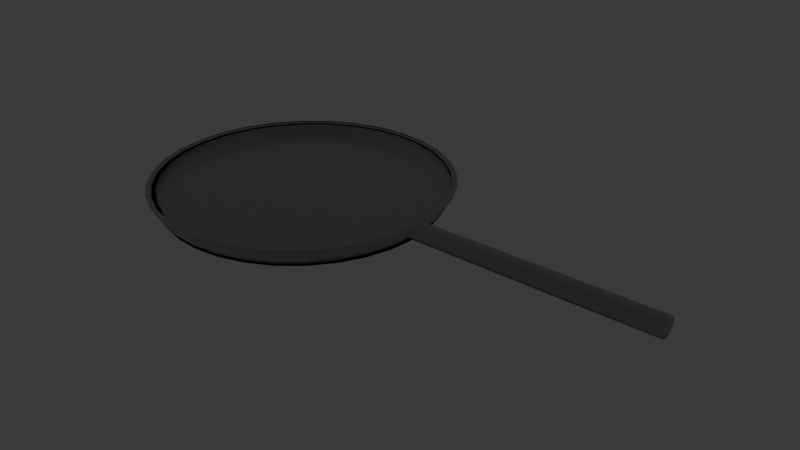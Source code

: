 # Source: frying-pan.blend  (saved by Blender 4.4.32; exported with 4.5.12 LTS)
import bpy
from mathutils import Matrix  # noqa: F401  (used for matrix-valued properties, if any)

bpy.ops.wm.read_factory_settings(use_empty=True)
scene = bpy.context.scene
scene.name = 'Scene'

# ---- collections
col_collection = bpy.data.collections.new('Collection'); scene.collection.children.link(col_collection)

# ---- materials (node trees are filled in below, after node groups)
mat_panmaterial = bpy.data.materials.new('PanMaterial')

# ---- material node trees
mat_panmaterial.use_nodes = True; mat_panmaterial.node_tree.nodes.clear()
_N = mat_panmaterial.node_tree.nodes; _L = mat_panmaterial.node_tree.links
n0 = _N.new('ShaderNodeOutputMaterial'); n0.name = 'Material Output'; n0.location = (300, 300)
n1 = _N.new('ShaderNodeBsdfDiffuse'); n1.name = 'Diffuse BSDF'; n1.location = (58, 285)
n1.inputs[0].default_value = (0.02638, 0.02638, 0.02638, 1.0)
n1.inputs[1].default_value = 1.0
_L.new(n1.outputs[0], n0.inputs[0])
n0.is_active_output = True

# ---- world
world_world = bpy.data.worlds.new('World'); scene.world = world_world
world_world.use_nodes = True; world_world.node_tree.nodes.clear()
_N = world_world.node_tree.nodes; _L = world_world.node_tree.links
n0 = _N.new('ShaderNodeOutputWorld'); n0.name = 'World Output'; n0.location = (300, 300)
n1 = _N.new('ShaderNodeBackground'); n1.name = 'Background'; n1.location = (10, 300)
n1.inputs[0].default_value = (0.05088, 0.05088, 0.05088, 1.0)
_L.new(n1.outputs[0], n0.inputs[0])
n0.is_active_output = True
world_world.color = (0.05088, 0.05088, 0.05088)
world_world.sun_shadow_jitter_overblur = 0.0

# ---- meshes
me_panmesh = bpy.data.meshes.new('PanMesh')
me_panmesh.from_pydata([(0.0, 1.0, 0.0), (-0.1951, 0.9808, 0.0), (-0.3827, 0.9239, 0.0), (-0.5556, 0.8315, 0.0), (-0.7071, 0.7071, 0.0), (-0.8315, 0.5556, 0.0), (-0.9239, 0.3827, 0.0), (-0.9808, 0.1951, 0.0), (-1.0, 0.0, 0.0), (-0.9808, -0.1951, 0.0), (-0.9239, -0.3827, 0.0), (-0.8315, -0.5556, 0.0), (-0.7071, -0.7071, 0.0), (-0.5556, -0.8315, 0.0), (-0.3827, -0.9239, 0.0), (-0.1951, -0.9808, 0.0), (0.0, -1.0, 0.0), (0.1951, -0.9808, 0.0), (0.3827, -0.9239, 0.0), (0.5556, -0.8315, 0.0), (0.7071, -0.7071, 0.0), (0.8315, -0.5556, 0.0), (0.9239, -0.3827, 0.0), (0.9808, -0.1951, 0.0), (1.0, 0.0, 0.0), (0.9808, 0.1951, 0.0), (0.9239, 0.3827, 0.0), (0.8315, 0.5556, 0.0), (0.7071, 0.7071, 0.0), (0.5556, 0.8315, 0.0), (0.3827, 0.9239, 0.0), (0.1951, 0.9808, 0.0), (-2.619e-09, 2.794e-09, 0.0), (-1.19e-09, 1.088, 0.1471), (-0.2122, 1.067, 0.1471), (-0.4163, 1.005, 0.1471), (-0.6044, 0.9045, 0.1471), (-0.7692, 0.7692, 0.1471), (-0.9045, 0.6044, 0.1471), (-1.005, 0.4163, 0.1471), (-1.067, 0.2122, 0.1471), (-1.088, 5.902e-09, 0.1471), (-1.067, -0.2122, 0.1471), (-1.005, -0.4163, 0.1471), (-0.9045, -0.6044, 0.1471), (-0.7692, -0.7692, 0.1471), (-0.6044, -0.9045, 0.1471), (-0.4163, -1.005, 0.1471), (-0.2122, -1.067, 0.1471), (-1.19e-09, -1.088, 0.1471), (0.2122, -1.067, 0.1471), (0.4163, -1.005, 0.1471), (0.6044, -0.9045, 0.1471), (0.7692, -0.7692, 0.1471), (0.9045, -0.6044, 0.1471), (1.005, -0.4163, 0.1471), (1.067, -0.2122, 0.1471), (1.088, 5.902e-09, 0.1471), (1.067, 0.2122, 0.1471), (1.005, 0.4163, 0.1471), (0.9045, 0.6044, 0.1471), (0.7692, 0.7692, 0.1471), (0.6044, 0.9045, 0.1471), (0.4163, 1.005, 0.1471), (0.2122, 1.067, 0.1471), (-0.2024, 1.017, -0.002741), (-5.551e-10, 1.037, -0.002741), (-0.3969, 0.9583, -0.002741), (-0.5763, 0.8624, -0.002741), (-0.7334, 0.7334, -0.002741), (-0.8624, 0.5763, -0.002741), (-0.9583, 0.3969, -0.002741), (-1.017, 0.2024, -0.002741), (-1.037, 1.388e-10, -0.002741), (-1.017, -0.2024, -0.002741), (-0.9583, -0.3969, -0.002741), (-0.8624, -0.5763, -0.002741), (-0.7334, -0.7334, -0.002741), (-0.5763, -0.8624, -0.002741), (-0.3969, -0.9583, -0.002741), (-0.2024, -1.017, -0.002741), (-5.551e-10, -1.037, -0.002741), (0.2024, -1.017, -0.002741), (0.3969, -0.9583, -0.002741), (0.5763, -0.8624, -0.002741), (0.7334, -0.7334, -0.002741), (0.8624, -0.5763, -0.002741), (0.9583, -0.3969, -0.002741), (1.017, -0.2024, -0.002741), (1.037, 1.388e-10, -0.002741), (1.017, 0.2024, -0.002741), (0.9583, 0.3969, -0.002741), (0.8624, 0.5763, -0.002741), (0.7334, 0.7334, -0.002741), (0.5763, 0.8624, -0.002741), (0.3969, 0.9583, -0.002741), (0.2024, 1.017, -0.002741), (-0.2201, 1.107, 0.1499), (-1.789e-09, 1.128, 0.1499), (-0.4318, 1.043, 0.1499), (-0.6269, 0.9382, 0.1499), (-0.7979, 0.7979, 0.1499), (-0.9382, 0.6269, 0.1499), (-1.043, 0.4318, 0.1499), (-1.107, 0.2201, 0.1499), (-1.128, 6.261e-09, 0.1499), (-1.107, -0.2201, 0.1499), (-1.043, -0.4318, 0.1499), (-0.9382, -0.6269, 0.1499), (-0.7979, -0.7979, 0.1499), (-0.6269, -0.9382, 0.1499), (-0.4318, -1.043, 0.1499), (-0.2201, -1.107, 0.1499), (-1.789e-09, -1.128, 0.1499), (0.2201, -1.107, 0.1499), (0.4318, -1.043, 0.1499), (0.6269, -0.9382, 0.1499), (0.7979, -0.7979, 0.1499), (0.9382, -0.6269, 0.1499), (1.043, -0.4318, 0.1499), (1.107, -0.2201, 0.1499), (1.128, 6.261e-09, 0.1499), (1.107, 0.2201, 0.1499), (1.043, 0.4318, 0.1499), (0.9382, 0.6269, 0.1499), (0.7979, 0.7979, 0.1499), (0.6269, 0.9382, 0.1499), (0.4318, 1.043, 0.1499), (0.2201, 1.107, 0.1499), (2.941, -0.02422, -0.004893), (2.94, -0.04148, 0.002189), (2.94, -0.05661, 0.01172), (2.94, -0.06903, 0.02333), (2.94, -0.07826, 0.03659), (2.94, -0.08394, 0.05096), (2.94, -0.08586, 0.06592), (2.94, -0.08394, 0.08087), (2.94, -0.07826, 0.09525), (2.94, -0.06903, 0.1085), (2.94, -0.05661, 0.1201), (2.94, -0.04148, 0.1296), (2.94, -0.02422, 0.1367), (2.94, 0.0, 0.139), (2.941, 0.02422, -0.004893), (2.94, 0.04148, 0.002189), (2.94, 0.05661, 0.01172), (2.94, 0.06903, 0.02333), (2.94, 0.07826, 0.03659), (2.94, 0.08394, 0.05096), (2.94, 0.08586, 0.06592), (2.94, 0.08394, 0.08087), (2.94, 0.07826, 0.09525), (2.94, 0.06903, 0.1085), (2.94, 0.05661, 0.1201), (2.94, 0.04148, 0.1296), (2.94, 0.02422, 0.1367), (1.127, -0.0003512, 0.147), (1.12, -0.0329, 0.1408), (1.094, -0.07612, 0.1046), (1.109, -0.05339, 0.1247), (1.075, -0.08223, 0.07378), (1.048, -0.03779, 0.01989), (1.058, -0.06604, 0.04203), (1.043, -0.0209, 0.009684), (1.044, 0.0007522, 0.003984), (1.12, 0.0329, 0.1408), (1.109, 0.05326, 0.1248), (1.094, 0.07612, 0.1046), (1.076, 0.08222, 0.0739), (1.058, 0.06597, 0.04193), (1.048, 0.03779, 0.01989), (1.043, 0.02066, 0.0096), (2.971, 0.0, 0.06862), (2.941, 0.0, -0.008368), (1.043, -0.000121, 0.009642)], [(171, 164), (164, 163)], [(21, 20, 32), (8, 7, 32), (22, 21, 32), (9, 8, 32), (23, 22, 32), (10, 9, 32), (24, 23, 32), (11, 10, 32), (25, 24, 32), (12, 11, 32), (26, 25, 32), (13, 12, 32), (27, 26, 32), (14, 13, 32), (1, 0, 32), (28, 27, 32), (15, 14, 32), (2, 1, 32), (29, 28, 32), (16, 15, 32), (3, 2, 32), (30, 29, 32), (17, 16, 32), (4, 3, 32), (31, 30, 32), (18, 17, 32), (5, 4, 32), (0, 31, 32), (19, 18, 32), (6, 5, 32), (20, 19, 32), (7, 6, 32), (1, 2, 67, 65), (27, 28, 93, 92), (49, 48, 112, 113), (0, 1, 65, 66), (26, 27, 92, 91), (48, 47, 111, 112), (25, 26, 91, 90), (47, 46, 110, 111), (24, 25, 90, 89), (46, 45, 109, 110), (23, 24, 89, 88), (45, 44, 108, 109), (22, 23, 88, 87), (44, 43, 107, 108), (21, 22, 87, 86), (43, 42, 106, 107), (20, 21, 86, 85), (42, 41, 105, 106), (19, 20, 85, 84), (41, 40, 104, 105), (18, 19, 84, 83), (40, 39, 103, 104), (17, 18, 83, 82), (39, 38, 102, 103), (33, 64, 128, 98), (16, 17, 82, 81), (38, 37, 101, 102), (64, 63, 127, 128), (15, 16, 81, 80), (37, 36, 100, 101), (63, 62, 126, 127), (14, 15, 80, 79), (89, 90, 122, 121), (76, 77, 109, 108), (90, 91, 123, 122), (77, 78, 110, 109), (91, 92, 124, 123), (78, 79, 111, 110), (66, 65, 97, 98), (92, 93, 125, 124), (79, 80, 112, 111), (65, 67, 99, 97), (93, 94, 126, 125), (80, 81, 113, 112), (67, 68, 100, 99), (94, 95, 127, 126), (81, 82, 114, 113), (68, 69, 101, 100), (95, 96, 128, 127), (82, 83, 115, 114), (69, 70, 102, 101), (96, 66, 98, 128), (83, 84, 116, 115), (70, 71, 103, 102), (84, 85, 117, 116), (71, 72, 104, 103), (85, 86, 118, 117), (72, 73, 105, 104), (86, 87, 119, 118), (73, 74, 106, 105), (87, 88, 120, 119), (74, 75, 107, 106), (88, 89, 121, 120), (75, 76, 108, 107), (50, 49, 113, 114), (28, 29, 94, 93), (2, 3, 68, 67), (51, 50, 114, 115), (29, 30, 95, 94), (3, 4, 69, 68), (52, 51, 115, 116), (30, 31, 96, 95), (4, 5, 70, 69), (53, 52, 116, 117), (31, 0, 66, 96), (5, 6, 71, 70), (54, 53, 117, 118), (6, 7, 72, 71), (55, 54, 118, 119), (7, 8, 73, 72), (56, 55, 119, 120), (8, 9, 74, 73), (57, 56, 120, 121), (9, 10, 75, 74), (58, 57, 121, 122), (10, 11, 76, 75), (59, 58, 122, 123), (11, 12, 77, 76), (60, 59, 123, 124), (34, 33, 98, 97), (12, 13, 78, 77), (61, 60, 124, 125), (35, 34, 97, 99), (13, 14, 79, 78), (62, 61, 125, 126), (36, 35, 99, 100), (141, 142, 156, 157), (159, 139, 140, 157), (140, 141, 157), (158, 138, 139, 159), (160, 136, 137, 158), (158, 137, 138), (162, 134, 135, 160), (160, 135, 136), (161, 132, 133, 162), (162, 133, 134), (130, 131, 161, 163), (161, 131, 132), (163, 129, 130), (136, 135, 172), (142, 155, 165, 156), (165, 154, 153, 166), (155, 154, 165), (166, 153, 152, 167), (167, 151, 150, 168), (152, 151, 167), (168, 149, 148, 169), (150, 149, 168), (169, 147, 146, 170), (148, 147, 169), (144, 171, 170, 145), (146, 145, 170), (143, 171, 144), (148, 149, 172), (174, 171, 143, 173), (149, 150, 172), (154, 155, 172), (130, 129, 172), (133, 132, 172), (152, 153, 172), (143, 144, 172), (139, 138, 172), (146, 147, 172), (137, 136, 172), (134, 133, 172), (150, 151, 172), (138, 137, 172), (155, 142, 172), (129, 173, 172), (147, 148, 172), (142, 141, 172), (135, 134, 172), (144, 145, 172), (140, 139, 172), (131, 130, 172), (151, 152, 172), (153, 154, 172), (145, 146, 172), (141, 140, 172), (132, 131, 172), (163, 174, 173, 129), (172, 173, 143)])
me_panmesh.polygons.foreach_set('use_smooth', [True] * 184)
_uv = me_panmesh.uv_layers.new(name='UVMap')
_uv.uv.foreach_set('vector', [0.7378, 0.4914, 0.6932, 0.4825, 0.7605, 0.2605, 0.6512, 0.05594, 0.6932, 0.03854, 0.7605, 0.2605, 0.7833, 0.4914, 0.7378, 0.4914, 0.7605, 0.2605, 0.6133, 0.08121, 0.6512, 0.05594, 0.7605, 0.2605, 0.8279, 0.4825, 0.7833, 0.4914, 0.7605, 0.2605, 0.5812, 0.1134, 0.6133, 0.08121, 0.7605, 0.2605, 0.8699, 0.4651, 0.8279, 0.4825, 0.7605, 0.2605, 0.5559, 0.1512, 0.5812, 0.1134, 0.7605, 0.2605, 0.9077, 0.4399, 0.8699, 0.4651, 0.7605, 0.2605, 0.5385, 0.1932, 0.5559, 0.1512, 0.7605, 0.2605, 0.9399, 0.4077, 0.9077, 0.4399, 0.7605, 0.2605, 0.5296, 0.2378, 0.5385, 0.1932, 0.7605, 0.2605, 0.9651, 0.3699, 0.9399, 0.4077, 0.7605, 0.2605, 0.5296, 0.2833, 0.5296, 0.2378, 0.7605, 0.2605, 0.9399, 0.1134, 0.9651, 0.1512, 0.7605, 0.2605, 0.9825, 0.3279, 0.9651, 0.3699, 0.7605, 0.2605, 0.5385, 0.3279, 0.5296, 0.2833, 0.7605, 0.2605, 0.9077, 0.08121, 0.9399, 0.1134, 0.7605, 0.2605, 0.9914, 0.2833, 0.9825, 0.3279, 0.7605, 0.2605, 0.5559, 0.3699, 0.5385, 0.3279, 0.7605, 0.2605, 0.8699, 0.05594, 0.9077, 0.08121, 0.7605, 0.2605, 0.9914, 0.2378, 0.9914, 0.2833, 0.7605, 0.2605, 0.5812, 0.4077, 0.5559, 0.3699, 0.7605, 0.2605, 0.8279, 0.03854, 0.8699, 0.05594, 0.7605, 0.2605, 0.9825, 0.1932, 0.9914, 0.2378, 0.7605, 0.2605, 0.6133, 0.4399, 0.5812, 0.4077, 0.7605, 0.2605, 0.7833, 0.02967, 0.8279, 0.03854, 0.7605, 0.2605, 0.9651, 0.1512, 0.9825, 0.1932, 0.7605, 0.2605, 0.6512, 0.4651, 0.6133, 0.4399, 0.7605, 0.2605, 0.7378, 0.02967, 0.7833, 0.02967, 0.7605, 0.2605, 0.6932, 0.4825, 0.6512, 0.4651, 0.7605, 0.2605, 0.6932, 0.03854, 0.7378, 0.02967, 0.7605, 0.2605, 0.9399, 0.1134, 0.9077, 0.08121, 0.9132, 0.07453, 0.9465, 0.1079, 0.9651, 0.3699, 0.9825, 0.3279, 0.9908, 0.3304, 0.9727, 0.374, 0.3338, 0.502, 0.3795, 0.4831, 0.3839, 0.4914, 0.3365, 0.511, 0.9651, 0.1512, 0.9399, 0.1134, 0.9465, 0.1079, 0.9727, 0.1471, 0.9399, 0.4077, 0.9651, 0.3699, 0.9727, 0.374, 0.9465, 0.4132, 0.3795, 0.4831, 0.4206, 0.4556, 0.4266, 0.4629, 0.3839, 0.4914, 0.9077, 0.4399, 0.9399, 0.4077, 0.9465, 0.4132, 0.9132, 0.4466, 0.4206, 0.4556, 0.4556, 0.4206, 0.4629, 0.4266, 0.4266, 0.4629, 0.8699, 0.4651, 0.9077, 0.4399, 0.9132, 0.4466, 0.874, 0.4728, 0.4556, 0.4206, 0.4831, 0.3795, 0.4914, 0.3839, 0.4629, 0.4266, 0.8279, 0.4825, 0.8699, 0.4651, 0.874, 0.4728, 0.8304, 0.4908, 0.4831, 0.3795, 0.502, 0.3338, 0.511, 0.3365, 0.4914, 0.3839, 0.7833, 0.4914, 0.8279, 0.4825, 0.8304, 0.4908, 0.7841, 0.5, 0.502, 0.3338, 0.5117, 0.2853, 0.521, 0.2862, 0.511, 0.3365, 0.7378, 0.4914, 0.7833, 0.4914, 0.7841, 0.5, 0.7369, 0.5, 0.5117, 0.2853, 0.5117, 0.2358, 0.521, 0.2349, 0.521, 0.2862, 0.6932, 0.4825, 0.7378, 0.4914, 0.7369, 0.5, 0.6907, 0.4908, 0.5117, 0.2358, 0.502, 0.1873, 0.511, 0.1845, 0.521, 0.2349, 0.6512, 0.4651, 0.6932, 0.4825, 0.6907, 0.4908, 0.6471, 0.4728, 0.502, 0.1873, 0.4831, 0.1416, 0.4914, 0.1371, 0.511, 0.1845, 0.6133, 0.4399, 0.6512, 0.4651, 0.6471, 0.4728, 0.6079, 0.4466, 0.4831, 0.1416, 0.4556, 0.1004, 0.4629, 0.09445, 0.4914, 0.1371, 0.5812, 0.4077, 0.6133, 0.4399, 0.6079, 0.4466, 0.5745, 0.4132, 0.4556, 0.1004, 0.4206, 0.06543, 0.4266, 0.05816, 0.4629, 0.09445, 0.1873, 0.01901, 0.1416, 0.03794, 0.1371, 0.02965, 0.1845, 0.01001, 0.5559, 0.3699, 0.5812, 0.4077, 0.5745, 0.4132, 0.5483, 0.374, 0.4206, 0.06543, 0.3795, 0.03794, 0.3839, 0.02965, 0.4266, 0.05816, 0.1416, 0.03794, 0.1004, 0.06543, 0.09445, 0.05816, 0.1371, 0.02965, 0.5385, 0.3279, 0.5559, 0.3699, 0.5483, 0.374, 0.5302, 0.3304, 0.3795, 0.03794, 0.3338, 0.01901, 0.3365, 0.01001, 0.3839, 0.02965, 0.1004, 0.06543, 0.06543, 0.1004, 0.05816, 0.09445, 0.09445, 0.05816, 0.5296, 0.2833, 0.5385, 0.3279, 0.5302, 0.3304, 0.521, 0.2841, 0.5303, 0.7343, 0.5303, 0.6875, 0.5677, 0.6878, 0.5677, 0.7386, 0.6388, 0.5177, 0.6404, 0.5478, 0.6058, 0.5327, 0.604, 0.5, 0.5303, 0.6875, 0.5293, 0.6404, 0.5667, 0.6366, 0.5677, 0.6878, 0.6404, 0.5478, 0.6416, 0.5843, 0.6072, 0.5725, 0.6058, 0.5327, 0.5293, 0.6404, 0.5274, 0.5948, 0.5646, 0.5869, 0.5667, 0.6366, 0.6416, 0.5843, 0.6425, 0.626, 0.6081, 0.6178, 0.6072, 0.5725, 0.6785, 0.7183, 0.6783, 0.6714, 0.7126, 0.667, 0.7129, 0.718, 0.5274, 0.5948, 0.5246, 0.5525, 0.5615, 0.5408, 0.5646, 0.5869, 0.6425, 0.626, 0.643, 0.6712, 0.6086, 0.6669, 0.6081, 0.6178, 0.6783, 0.6714, 0.6785, 0.6262, 0.7129, 0.6178, 0.7126, 0.667, 0.5246, 0.5525, 0.521, 0.5149, 0.5577, 0.5, 0.5615, 0.5408, 0.643, 0.6712, 0.643, 0.7181, 0.6086, 0.718, 0.6086, 0.6669, 0.6785, 0.6262, 0.6792, 0.5845, 0.7136, 0.5725, 0.7129, 0.6178, 0.6818, 0.8519, 0.6803, 0.8103, 0.7148, 0.8182, 0.7164, 0.8633, 0.643, 0.7181, 0.6425, 0.7651, 0.6081, 0.7691, 0.6086, 0.718, 0.6792, 0.5845, 0.6803, 0.5479, 0.7148, 0.5327, 0.7136, 0.5725, 0.6803, 0.8103, 0.6792, 0.7652, 0.7136, 0.7691, 0.7148, 0.8182, 0.6425, 0.7651, 0.6416, 0.8102, 0.6072, 0.8181, 0.6081, 0.7691, 0.6803, 0.5479, 0.6818, 0.5179, 0.7164, 0.5, 0.7148, 0.5327, 0.6792, 0.7652, 0.6785, 0.7183, 0.7129, 0.718, 0.7136, 0.7691, 0.6416, 0.8102, 0.6404, 0.8517, 0.6058, 0.8633, 0.6072, 0.8181, 0.7841, 0.02107, 0.7369, 0.02107, 0.7348, -1.313e-08, 0.7862, -1.277e-08, 0.6404, 0.8517, 0.6388, 0.8881, 0.604, 0.9029, 0.6058, 0.8633, 0.7369, 0.02107, 0.6907, 0.03027, 0.6845, 0.01001, 0.7348, -1.313e-08, 0.521, 0.8836, 0.5246, 0.855, 0.5615, 0.87, 0.5577, 0.9011, 0.6907, 0.03027, 0.6471, 0.04832, 0.6371, 0.02965, 0.6845, 0.01001, 0.5246, 0.855, 0.5274, 0.8196, 0.5646, 0.8315, 0.5615, 0.87, 0.6471, 0.04832, 0.6079, 0.07453, 0.5944, 0.05816, 0.6371, 0.02965, 0.5274, 0.8196, 0.5293, 0.7789, 0.5667, 0.7872, 0.5646, 0.8315, 0.6079, 0.07453, 0.5745, 0.1079, 0.5581, 0.09445, 0.5944, 0.05816, 0.5293, 0.7789, 0.5303, 0.7343, 0.5677, 0.7386, 0.5667, 0.7872, 0.5745, 0.1079, 0.5483, 0.1471, 0.5296, 0.1371, 0.5581, 0.09445, 0.2853, 0.5117, 0.3338, 0.502, 0.3365, 0.511, 0.2862, 0.521, 0.9825, 0.3279, 0.9914, 0.2833, 1.0, 0.2841, 0.9908, 0.3304, 0.9077, 0.08121, 0.8699, 0.05594, 0.874, 0.04832, 0.9132, 0.07453, 0.2358, 0.5117, 0.2853, 0.5117, 0.2862, 0.521, 0.2349, 0.521, 0.9914, 0.2833, 0.9914, 0.2378, 1.0, 0.237, 1.0, 0.2841, 0.8699, 0.05594, 0.8279, 0.03854, 0.8304, 0.03027, 0.874, 0.04832, 0.1873, 0.502, 0.2358, 0.5117, 0.2349, 0.521, 0.1845, 0.511, 0.9914, 0.2378, 0.9825, 0.1932, 0.9908, 0.1907, 1.0, 0.237, 0.8279, 0.03854, 0.7833, 0.02967, 0.7841, 0.02107, 0.8304, 0.03027, 0.1416, 0.4831, 0.1873, 0.502, 0.1845, 0.511, 0.1371, 0.4914, 0.9825, 0.1932, 0.9651, 0.1512, 0.9727, 0.1471, 0.9908, 0.1907, 0.7833, 0.02967, 0.7378, 0.02967, 0.7369, 0.02107, 0.7841, 0.02107, 0.1004, 0.4556, 0.1416, 0.4831, 0.1371, 0.4914, 0.09445, 0.4629, 0.7378, 0.02967, 0.6932, 0.03854, 0.6907, 0.03027, 0.7369, 0.02107, 0.06543, 0.4206, 0.1004, 0.4556, 0.09445, 0.4629, 0.05816, 0.4266, 0.6932, 0.03854, 0.6512, 0.05594, 0.6471, 0.04832, 0.6907, 0.03027, 0.03794, 0.3795, 0.06543, 0.4206, 0.05816, 0.4266, 0.02965, 0.3839, 0.6512, 0.05594, 0.6133, 0.08121, 0.6079, 0.07453, 0.6471, 0.04832, 0.01901, 0.3338, 0.03794, 0.3795, 0.02965, 0.3839, 0.01001, 0.3365, 0.6133, 0.08121, 0.5812, 0.1134, 0.5745, 0.1079, 0.6079, 0.07453, 0.009357, 0.2853, 0.01901, 0.3338, 0.01001, 0.3365, 7.666e-09, 0.2862, 0.5812, 0.1134, 0.5559, 0.1512, 0.5483, 0.1471, 0.5745, 0.1079, 0.009357, 0.2358, 0.009357, 0.2853, 7.666e-09, 0.2862, 1.356e-08, 0.2349, 0.5559, 0.1512, 0.5385, 0.1932, 0.5302, 0.1907, 0.5483, 0.1471, 0.01901, 0.1873, 0.009357, 0.2358, 1.356e-08, 0.2349, 0.01001, 0.1845, 0.2358, 0.009357, 0.1873, 0.01901, 0.1845, 0.01001, 0.2349, 3.479e-08, 0.5385, 0.1932, 0.5296, 0.2378, 0.521, 0.237, 0.5302, 0.1907, 0.03794, 0.1416, 0.01901, 0.1873, 0.01001, 0.1845, 0.02965, 0.1371, 0.2853, 0.009357, 0.2358, 0.009357, 0.2349, 3.479e-08, 0.2862, 4.346e-08, 0.5296, 0.2378, 0.5296, 0.2833, 0.521, 0.2841, 0.521, 0.237, 0.06543, 0.1004, 0.03794, 0.1416, 0.02965, 0.1371, 0.05816, 0.09445, 0.3338, 0.01901, 0.2853, 0.009357, 0.2862, 4.346e-08, 0.3365, 0.01001, 0.6662, 0.9282, 0.6606, 0.9282, 0.6607, 0.5076, 0.6683, 0.506, 0.673, 0.5033, 0.6738, 0.9282, 0.6702, 0.9282, 0.6683, 0.506, 0.6702, 0.9282, 0.6662, 0.9282, 0.6683, 0.506, 0.6783, 0.5, 0.6766, 0.9282, 0.6738, 0.9282, 0.673, 0.5033, 0.7427, 0.504, 0.7397, 0.9366, 0.7363, 0.9366, 0.7355, 0.5084, 0.7355, 0.5084, 0.7363, 0.9366, 0.7332, 0.9366, 0.7499, 0.5, 0.7467, 0.9367, 0.7432, 0.9366, 0.7427, 0.504, 0.7427, 0.504, 0.7432, 0.9366, 0.7397, 0.9366, 0.5772, 0.5011, 0.5699, 0.9401, 0.5677, 0.9401, 0.5706, 0.5035, 0.7499, 0.5, 0.7499, 0.9367, 0.7467, 0.9367, 0.5763, 0.9401, 0.5728, 0.9401, 0.5772, 0.5011, 0.5811, 0.5, 0.5772, 0.5011, 0.5728, 0.9401, 0.5699, 0.9401, 0.5811, 0.5, 0.5803, 0.9403, 0.5763, 0.9401, 0.03023, 0.5538, 0.0276, 0.5561, 0.01929, 0.5404, 0.6606, 0.9282, 0.655, 0.9282, 0.653, 0.506, 0.6607, 0.5076, 0.653, 0.506, 0.651, 0.9282, 0.6475, 0.9282, 0.6483, 0.5033, 0.655, 0.9282, 0.651, 0.9282, 0.653, 0.506, 0.6483, 0.5033, 0.6475, 0.9282, 0.6446, 0.9282, 0.643, 0.5, 0.7308, 0.5084, 0.73, 0.9366, 0.7266, 0.9366, 0.7236, 0.5041, 0.7332, 0.9366, 0.73, 0.9366, 0.7308, 0.5084, 0.7236, 0.5041, 0.7231, 0.9367, 0.7197, 0.9367, 0.7164, 0.5, 0.7266, 0.9366, 0.7231, 0.9367, 0.7236, 0.5041, 0.6012, 0.5035, 0.604, 0.9401, 0.6019, 0.9401, 0.5947, 0.5011, 0.7197, 0.9367, 0.7164, 0.9367, 0.7164, 0.5, 0.5955, 0.9401, 0.5907, 0.5, 0.5947, 0.5011, 0.599, 0.9401, 0.6019, 0.9401, 0.599, 0.9401, 0.5947, 0.5011, 0.5915, 0.9403, 0.5907, 0.5, 0.5955, 0.9401, 0.004223, 0.5256, 0.006858, 0.5234, 0.01929, 0.5404, 0.5859, 0.5, 0.5907, 0.5, 0.5915, 0.9403, 0.5859, 0.9403, 0.006858, 0.5234, 0.009957, 0.5218, 0.01929, 0.5404, 0.02444, 0.5236, 0.02788, 0.526, 0.01929, 0.5404, 0.01002, 0.5558, 0.00661, 0.5535, 0.01929, 0.5404, 0.02106, 0.5584, 0.0174, 0.5584, 0.01929, 0.5404, 0.01705, 0.5211, 0.02078, 0.522, 0.01929, 0.5404, 0.0007584, 0.5442, -3.03e-08, 0.54, 0.01929, 0.5404, 0.03446, 0.5436, 0.03373, 0.5474, 0.01929, 0.5404, 0.000727, 0.532, 0.002153, 0.5286, 0.01929, 0.5404, 0.0323, 0.5509, 0.03023, 0.5538, 0.01929, 0.5404, 0.0245, 0.5577, 0.02106, 0.5584, 0.01929, 0.5404, 0.009957, 0.5218, 0.0134, 0.521, 0.01929, 0.5404, 0.03373, 0.5474, 0.0323, 0.5509, 0.01929, 0.5404, 0.02788, 0.526, 0.03124, 0.5304, 0.01929, 0.5404, 0.00661, 0.5535, 0.003018, 0.5493, 0.01929, 0.5404, 0.002153, 0.5286, 0.004223, 0.5256, 0.01929, 0.5404, 0.03124, 0.5304, 0.03373, 0.5353, 0.01929, 0.5404, 0.0276, 0.5561, 0.0245, 0.5577, 0.01929, 0.5404, -3.03e-08, 0.54, -3.019e-08, 0.5359, 0.01929, 0.5404, 0.03446, 0.5395, 0.03446, 0.5436, 0.01929, 0.5404, 0.01368, 0.5575, 0.01002, 0.5558, 0.01929, 0.5404, 0.0134, 0.521, 0.01705, 0.5211, 0.01929, 0.5404, 0.02078, 0.522, 0.02444, 0.5236, 0.01929, 0.5404, -3.019e-08, 0.5359, 0.000727, 0.532, 0.01929, 0.5404, 0.03373, 0.5353, 0.03446, 0.5395, 0.01929, 0.5404, 0.0174, 0.5584, 0.01368, 0.5575, 0.01929, 0.5404, 0.5811, 0.5, 0.5859, 0.5, 0.5859, 0.9403, 0.5803, 0.9403, 0.01929, 0.5404, 0.003018, 0.5493, 0.0007584, 0.5442])
me_panmesh.materials.append(mat_panmaterial)
me_panmesh.update()

# ---- objects
ob_pan = bpy.data.objects.new('Pan', me_panmesh)

# ---- transforms, parenting, visibility, modifiers, constraints
ob_pan.location = (0.0, 0.0, 0.0)

# ---- collection membership
col_collection.objects.link(ob_pan)

# ---- scene / render settings (as saved in the file)
scene.frame_start = 1; scene.frame_end = 250; scene.frame_set(1)
scene.render.engine = 'BLENDER_EEVEE_NEXT'
bpy.context.view_layer.update()

# ---- added for rendering (the .blend has no active camera and no usable light): camera, sun
cam_auto = bpy.data.cameras.new('AutoCamera')
cam_auto.lens = 50.0
cam_auto.sensor_width = 36.0
cam_auto.clip_end = 1000.0
ob_auto_camera = bpy.data.objects.new('AutoCamera', cam_auto)
scene.collection.objects.link(ob_auto_camera)
ob_auto_camera.location = (5.25363, -5.1987, 3.53656)
ob_auto_camera.rotation_euler = (1.09748, -7.21219e-08, 0.694738)
scene.camera = ob_auto_camera
light_auto_sun = bpy.data.lights.new('AutoSun', 'SUN')
light_auto_sun.energy = 3.0
light_auto_sun.angle = 0.0523599
ob_auto_sun = bpy.data.objects.new('AutoSun', light_auto_sun)
scene.collection.objects.link(ob_auto_sun)
ob_auto_sun.rotation_euler = (0.872665, 0.174533, 0.523599)
bpy.context.view_layer.update()
